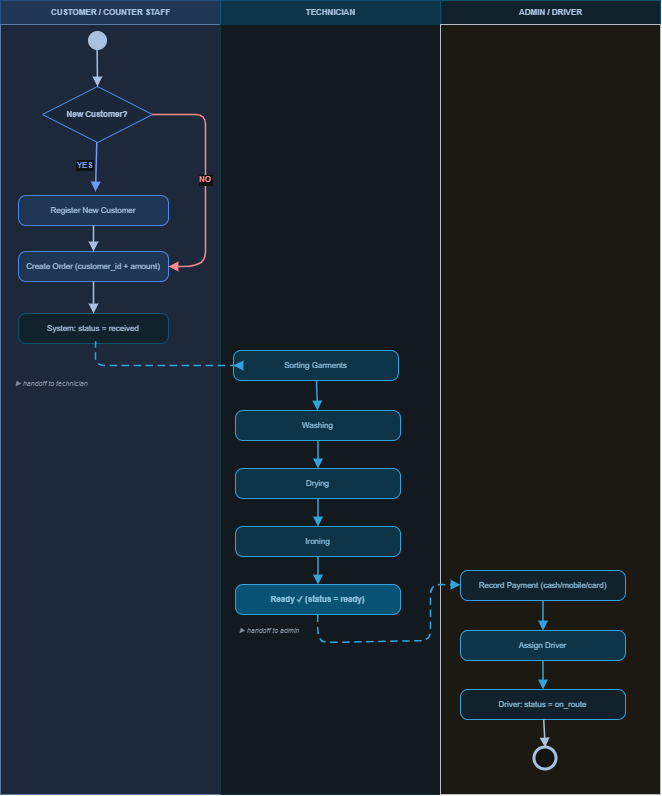

The diagram above was exported from draw.io. Its source (the exported page's mxGraphModel, read from the mxfile embedded in the PNG):
<mxGraphModel dx="1407" dy="844" grid="0" gridSize="10" guides="1" tooltips="1" connect="1" arrows="1" fold="1" page="0" pageScale="1" pageWidth="850" pageHeight="1100" background="light-dark(#FFFFFF,#FFFFFF)" math="0" shadow="0">
  <root>
    <mxCell id="0" />
    <mxCell id="1" parent="0" />
    <mxCell id="L1H" parent="1" style="text;html=1;align=center;verticalAlign=middle;fontStyle=1;fontSize=8;fontColor=#1E3A5F;fillColor=#BFDBFE;strokeColor=#93C5FD;" value="CUSTOMER / COUNTER STAFF" vertex="1">
      <mxGeometry height="24" width="220" as="geometry" />
    </mxCell>
    <mxCell id="L1B" parent="1" style="fillColor=#dae8fc;strokeColor=#6c8ebf;" value="" vertex="1">
      <mxGeometry height="770" width="220" y="24" as="geometry" />
    </mxCell>
    <mxCell id="L2H" parent="1" style="text;html=1;align=center;verticalAlign=middle;fontStyle=1;fontSize=8;fontColor=#1E3A5F;fillColor=#BAE6FD;strokeColor=#7DD3FC;" value="TECHNICIAN" vertex="1">
      <mxGeometry height="24" width="220" x="220" as="geometry" />
    </mxCell>
    <mxCell id="L2B" parent="1" style="fillColor=#F0F9FF;strokeColor=#BAE6FD;" value="" vertex="1">
      <mxGeometry height="770" width="220" x="220" y="24" as="geometry" />
    </mxCell>
    <mxCell id="L3H" parent="1" style="text;html=1;align=center;verticalAlign=middle;fontStyle=1;fontSize=8;fontColor=#1E3A5F;fillColor=#E0F2FE;strokeColor=#7DD3FC;" value="ADMIN / DRIVER" vertex="1">
      <mxGeometry height="24" width="220" x="440" as="geometry" />
    </mxCell>
    <mxCell id="L3B" parent="1" style="fillColor=#f9f7ed;strokeColor=#36393d;" value="" vertex="1">
      <mxGeometry height="770" width="220" x="440" y="24" as="geometry" />
    </mxCell>
    <mxCell id="N01" parent="1" style="ellipse;aspect=fixed;fillColor=#1E3A5F;strokeColor=#1E3A5F;" value="" vertex="1">
      <mxGeometry height="18" width="18" x="88" y="31" as="geometry" />
    </mxCell>
    <mxCell id="N02" parent="1" style="rhombus;whiteSpace=wrap;html=1;fillColor=#DBEAFE;strokeColor=#3B82F6;fontStyle=1;fontSize=8;fontColor=#1E3A5F;" value="New Customer?" vertex="1">
      <mxGeometry height="56" width="110" x="42" y="86" as="geometry" />
    </mxCell>
    <mxCell id="N03" parent="1" style="rounded=1;whiteSpace=wrap;html=1;fillColor=#BFDBFE;strokeColor=#3B82F6;fontSize=8;fontColor=#1E3A5F;arcSize=25;" value="Register New Customer" vertex="1">
      <mxGeometry height="30" width="150" x="18" y="195" as="geometry" />
    </mxCell>
    <mxCell id="N04" parent="1" style="rounded=1;whiteSpace=wrap;html=1;fillColor=#BFDBFE;strokeColor=#3B82F6;fontSize=8;fontColor=#1E3A5F;arcSize=25;" value="Create Order (customer_id + amount)" vertex="1">
      <mxGeometry height="30" width="150" x="18" y="251" as="geometry" />
    </mxCell>
    <mxCell id="N05" parent="1" style="rounded=1;whiteSpace=wrap;html=1;fillColor=#E0F2FE;strokeColor=#7DD3FC;fontSize=8;fontColor=#1E3A5F;arcSize=25;" value="System: status = received" vertex="1">
      <mxGeometry height="30" width="150" x="18" y="313" as="geometry" />
    </mxCell>
    <mxCell id="HT" parent="1" style="text;html=1;align=left;fontSize=7;fontStyle=2;fontColor=#64748B;" value="▶ handoff to technician" vertex="1">
      <mxGeometry height="16" width="150" x="13" y="373" as="geometry" />
    </mxCell>
    <mxCell id="N11" parent="1" style="rounded=1;whiteSpace=wrap;html=1;fillColor=#BAE6FD;strokeColor=#0284C7;fontSize=8;fontColor=#0C4A6E;arcSize=25;" value="Sorting Garments" vertex="1">
      <mxGeometry height="30" width="165" x="233" y="350" as="geometry" />
    </mxCell>
    <mxCell id="N12" parent="1" style="rounded=1;whiteSpace=wrap;html=1;fillColor=#BAE6FD;strokeColor=#0284C7;fontSize=8;fontColor=#0C4A6E;arcSize=25;" value="Washing" vertex="1">
      <mxGeometry height="30" width="165" x="235" y="410" as="geometry" />
    </mxCell>
    <mxCell id="N13" parent="1" style="rounded=1;whiteSpace=wrap;html=1;fillColor=#BAE6FD;strokeColor=#0284C7;fontSize=8;fontColor=#0C4A6E;arcSize=25;" value="Drying" vertex="1">
      <mxGeometry height="30" width="165" x="235" y="468" as="geometry" />
    </mxCell>
    <mxCell id="N14" parent="1" style="rounded=1;whiteSpace=wrap;html=1;fillColor=#BAE6FD;strokeColor=#0284C7;fontSize=8;fontColor=#0C4A6E;arcSize=25;" value="Ironing" vertex="1">
      <mxGeometry height="30" width="165" x="235" y="526" as="geometry" />
    </mxCell>
    <mxCell id="N15" parent="1" style="rounded=1;whiteSpace=wrap;html=1;fillColor=#7DD3FC;strokeColor=#0284C7;fontSize=8;fontColor=#0C4A6E;arcSize=25;fontStyle=1;" value="Ready ✓  (status = ready)" vertex="1">
      <mxGeometry height="30" width="165" x="235" y="584" as="geometry" />
    </mxCell>
    <mxCell id="HA" parent="1" style="text;html=1;align=left;fontSize=7;fontStyle=2;fontColor=#64748B;" value="▶ handoff to admin" vertex="1">
      <mxGeometry height="16" width="140" x="237" y="620" as="geometry" />
    </mxCell>
    <mxCell id="N21" parent="1" style="rounded=1;whiteSpace=wrap;html=1;fillColor=#E0F2FE;strokeColor=#0284C7;fontSize=8;fontColor=#0C4A6E;arcSize=25;" value="Record Payment (cash/mobile/card)" vertex="1">
      <mxGeometry height="30" width="165" x="460" y="570" as="geometry" />
    </mxCell>
    <mxCell id="N22" parent="1" style="rounded=1;whiteSpace=wrap;html=1;fillColor=#BAE6FD;strokeColor=#0284C7;fontSize=8;fontColor=#0C4A6E;arcSize=25;" value="Assign Driver" vertex="1">
      <mxGeometry height="30" width="165" x="460" y="630" as="geometry" />
    </mxCell>
    <mxCell id="N23" parent="1" style="rounded=1;whiteSpace=wrap;html=1;fillColor=#E0F2FE;strokeColor=#0284C7;fontSize=8;fontColor=#0C4A6E;arcSize=25;" value="Driver: status = on_route" vertex="1">
      <mxGeometry height="30" width="165" x="460" y="689" as="geometry" />
    </mxCell>
    <mxCell id="N25" parent="1" style="ellipse;aspect=fixed;fillColor=#FFFFFF;strokeColor=#1E3A5F;strokeWidth=3;" value="" vertex="1">
      <mxGeometry height="22" width="22" x="534" y="747" as="geometry" />
    </mxCell>
    <mxCell id="A01" edge="1" parent="1" source="N01" style="endArrow=block;endFill=1;strokeColor=#1E3A5F;strokeWidth=1.5;" target="N02" value="">
      <mxGeometry relative="1" as="geometry" />
    </mxCell>
    <mxCell id="A02" edge="1" parent="1" source="N02" style="endArrow=block;endFill=1;strokeColor=#2563EB;strokeWidth=1.5;fontSize=8;fontStyle=1;fontColor=#2563EB;" value="YES">
      <mxGeometry relative="1" x="-0.0421" y="-11" as="geometry">
        <mxPoint as="offset" />
        <Array as="points" />
        <mxPoint x="95" y="191" as="targetPoint" />
      </mxGeometry>
    </mxCell>
    <mxCell id="A03" edge="1" parent="1" source="N02" style="endArrow=block;endFill=1;strokeColor=#DC2626;strokeWidth=1.5;fontSize=8;fontStyle=1;fontColor=#DC2626;exitX=1;exitY=0.5;exitDx=0;exitDy=0;" target="N04" value="NO">
      <mxGeometry relative="1" as="geometry">
        <Array as="points">
          <mxPoint x="205" y="114" />
          <mxPoint x="205" y="261" />
          <mxPoint x="190" y="266" />
        </Array>
      </mxGeometry>
    </mxCell>
    <mxCell id="A04" edge="1" parent="1" source="N03" style="endArrow=block;endFill=1;strokeColor=#1E3A5F;strokeWidth=1.5;" target="N04" value="">
      <mxGeometry relative="1" as="geometry" />
    </mxCell>
    <mxCell id="A05" edge="1" parent="1" source="N04" style="endArrow=block;endFill=1;strokeColor=#1E3A5F;strokeWidth=1.5;" target="N05" value="">
      <mxGeometry relative="1" as="geometry" />
    </mxCell>
    <mxCell id="A10" edge="1" parent="1" source="N05" style="endArrow=block;endFill=1;strokeColor=#0284C7;strokeWidth=1.5;dashed=1;dashPattern=5 3;" target="N11" value="">
      <mxGeometry relative="1" as="geometry">
        <Array as="points">
          <mxPoint x="95" y="340" />
          <mxPoint x="95" y="365" />
          <mxPoint x="235" y="365" />
        </Array>
      </mxGeometry>
    </mxCell>
    <mxCell id="A11" edge="1" parent="1" source="N11" style="endArrow=block;endFill=1;strokeColor=#0284C7;strokeWidth=1.5;" target="N12" value="">
      <mxGeometry relative="1" as="geometry" />
    </mxCell>
    <mxCell id="A12" edge="1" parent="1" source="N12" style="endArrow=block;endFill=1;strokeColor=#0284C7;strokeWidth=1.5;" target="N13" value="">
      <mxGeometry relative="1" as="geometry" />
    </mxCell>
    <mxCell id="A13" edge="1" parent="1" source="N13" style="endArrow=block;endFill=1;strokeColor=#0284C7;strokeWidth=1.5;" target="N14" value="">
      <mxGeometry relative="1" as="geometry" />
    </mxCell>
    <mxCell id="A14" edge="1" parent="1" source="N14" style="endArrow=block;endFill=1;strokeColor=#0284C7;strokeWidth=1.5;" target="N15" value="">
      <mxGeometry relative="1" as="geometry" />
    </mxCell>
    <mxCell id="A20" edge="1" parent="1" source="N15" style="endArrow=block;endFill=1;strokeColor=#0284C7;strokeWidth=1.5;dashed=1;dashPattern=5 3;" target="N21" value="">
      <mxGeometry relative="1" as="geometry">
        <Array as="points">
          <mxPoint x="317" y="634" />
          <mxPoint x="322" y="642" />
          <mxPoint x="430" y="640" />
          <mxPoint x="430" y="584" />
        </Array>
      </mxGeometry>
    </mxCell>
    <mxCell id="A21" edge="1" parent="1" source="N21" style="endArrow=block;endFill=1;strokeColor=#0284C7;strokeWidth=1.5;" target="N22" value="">
      <mxGeometry relative="1" as="geometry" />
    </mxCell>
    <mxCell id="A22" edge="1" parent="1" source="N22" style="endArrow=block;endFill=1;strokeColor=#0284C7;strokeWidth=1.5;" target="N23" value="">
      <mxGeometry relative="1" as="geometry" />
    </mxCell>
    <mxCell id="A23" edge="1" parent="1" source="N23" style="endArrow=block;endFill=1;strokeColor=#1E3A5F;strokeWidth=1.5;" target="N25" value="">
      <mxGeometry relative="1" as="geometry" />
    </mxCell>
  </root>
</mxGraphModel>